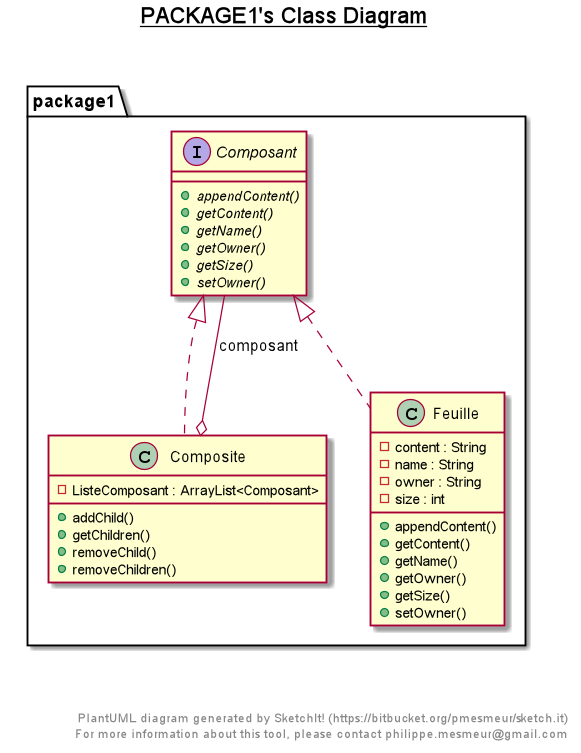

The diagram above was rendered by PlantUML. Its source (embedded in the PNG):
@startuml

title __PACKAGE1's Class Diagram__\n

  namespace package1 {
    interface package1.Composant {
        {abstract} + appendContent()
        {abstract} + getContent()
        {abstract} + getName()
        {abstract} + getOwner()
        {abstract} + getSize()
        {abstract} + setOwner()
    }
  }
  

  namespace package1 {
    class package1.Composite {
        - ListeComposant : ArrayList<Composant>
        + addChild()
        + getChildren()
        + removeChild()
        + removeChildren()
    }
  }
  

  namespace package1 {
    class package1.Feuille {
        - content : String
        - name : String
        - owner : String
        - size : int
        + appendContent()
        + getContent()
        + getName()
        + getOwner()
        + getSize()
        + setOwner()
    }
  }
  

  package1.Composite .up.|> package1.Composant
  package1.Composite o-- package1.Composant : composant
  package1.Feuille .up.|> package1.Composant


right footer


PlantUML diagram generated by SketchIt! (https://bitbucket.org/pmesmeur/sketch.it)
For more information about this tool, please contact philippe.mesmeur@gmail.com
endfooter

@enduml